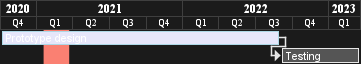

The diagram above was rendered by PlantUML. Its source (embedded in the PNG):
@startgantt

hide footbox

Language fr
projectscale quarterly
Project starts the 1st of october 2020
[Prototype design] as [TASK1] lasts 700 days
[TASK1] is colored in Lavender/LightBlue
[Testing] lasts 200 days
[TASK1]->[Testing]

2021-01-18 to 2021-03-22 are colored in salmon 
@endgantt